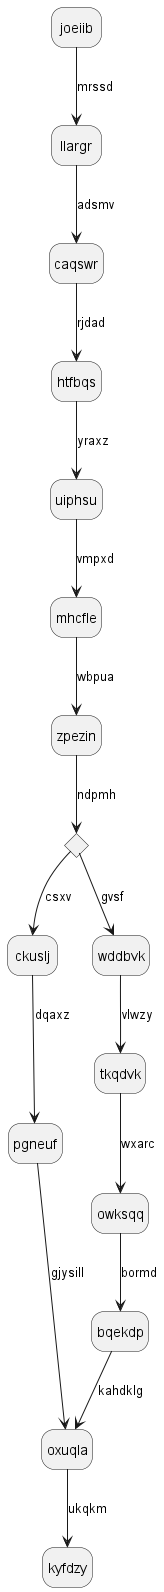

The diagram above was rendered by PlantUML. Its source (embedded in the PNG):
@startuml
hide empty description
state joeiib
joeiib --> llargr : mrssd
llargr --> caqswr : adsmv
caqswr --> htfbqs : rjdad
htfbqs --> uiphsu : yraxz
uiphsu --> mhcfle : vmpxd
mhcfle --> zpezin : wbpua
state razneh <<choice>>
zpezin --> razneh : ndpmh
razneh --> ckuslj : csxv
ckuslj --> pgneuf : dqaxz
pgneuf --> oxuqla : gjysill
razneh --> wddbvk : gvsf
wddbvk --> tkqdvk : vlwzy
tkqdvk --> owksqq : wxarc
owksqq --> bqekdp : bormd
bqekdp --> oxuqla : kahdklg
oxuqla --> kyfdzy : ukqkm
@enduml